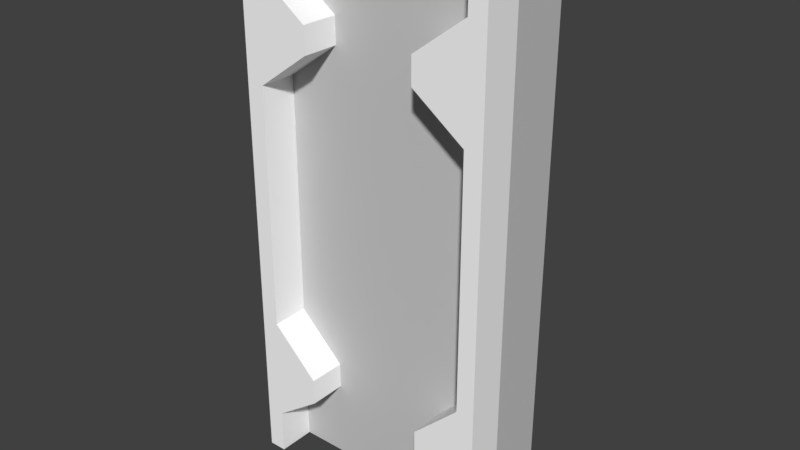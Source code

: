 # Source: VentilationClockElectricol_Middle_Module.blend  (saved by Blender 2.79.0; exported with 4.5.12 LTS)
import bpy
from mathutils import Matrix  # noqa: F401  (used for matrix-valued properties, if any)

bpy.ops.wm.read_factory_settings(use_empty=True)
scene = bpy.context.scene
scene.name = 'Scene'

# ---- collections
col_collection_1 = bpy.data.collections.new('Collection 1'); scene.collection.children.link(col_collection_1)

# ---- materials (node trees are filled in below, after node groups)
mat_material_001 = bpy.data.materials.new('Material.001')
mat_material_001.alpha_threshold = 0.0
mat_material_001.use_transparent_shadow = False
mat_material_001.diffuse_color = (0.5926, 0.5926, 0.5926, 1.0)
mat_material_001.roughness = 0.5
mat_material_000 = bpy.data.materials.new('Material.000')
mat_material_000.alpha_threshold = 0.0
mat_material_000.use_transparent_shadow = False
mat_material_000.diffuse_color = (1.0, 1.0, 1.0, 1.0)
mat_material_000.roughness = 0.5

# ---- material node trees

# ---- world
world_world = bpy.data.worlds.new('World'); scene.world = world_world
world_world.color = (0.05088, 0.05088, 0.05088)
world_world.use_sun_shadow = False
world_world.sun_shadow_jitter_overblur = 0.0
world_world.cycles.sampling_method = 'MANUAL'

# ---- meshes
me_plane = bpy.data.meshes.new('Plane')
me_plane.from_pydata([(0.8891, -0.4292, 0.5794), (-0.9708, -0.4292, 0.5794), (0.8891, -0.4292, -3.178e-07), (-0.9708, -0.4292, -3.178e-07), (0.8891, 0.156, -4.647e-07), (-0.9708, 0.156, -4.647e-07), (0.8891, 0.156, 0.5794), (-0.9708, 0.156, 0.5794)], [], [(5, 7, 6, 4), (3, 5, 4, 2), (0, 6, 7, 1), (1, 7, 5, 3), (1, 3, 2, 0), (2, 4, 6, 0)])
_uv = me_plane.uv_layers.new(name='UVMap')
_uv.uv.foreach_set('vector', [0.7513, 0.0, 1.0, 2.438e-08, 1.0, 0.7607, 0.7513, 0.7607, 0.2513, 0.7607, 1.407e-07, 0.7607, 0.0, 2.438e-08, 0.2513, 0.0, 0.5025, 0.7607, 0.2513, 0.7607, 0.2513, 0.0, 0.5025, 2.438e-08, 0.2487, 1.0, 0.2487, 0.7607, 0.4975, 0.7607, 0.4975, 1.0, 0.7513, 0.7607, 0.5025, 0.7607, 0.5025, 4.875e-08, 0.7513, 0.0, 1.138e-08, 1.0, 0.0, 0.7607, 0.2487, 0.7607, 0.2487, 1.0])
me_plane.materials.append(mat_material_001)
me_plane.use_remesh_preserve_volume = False
me_plane.use_remesh_preserve_attributes = False
me_plane.use_mirror_vertex_groups = False
me_plane.update()
me_cube_001 = bpy.data.meshes.new('Cube.001')
me_cube_001.from_pydata([(0.862, -3.0, 4.479), (0.862, -3.0, 7.596), (0.862, -0.9995, 4.479), (0.862, -0.9995, 7.596), (1.002, -3.0, 4.479), (1.002, -3.0, 7.596), (1.002, -0.9995, 4.479), (1.002, -0.9995, 7.596), (-0.9995, -3.0, 4.479), (-0.9995, -0.9995, 4.479), (-0.8595, -3.0, 4.479), (-0.8595, -0.9995, 4.479), (0.862, -3.0, 8.407), (0.862, -0.9995, 8.407), (1.002, -0.9995, 8.407), (1.002, -3.0, 8.407), (0.862, -3.0, 8.794), (0.862, -0.9995, 8.794), (1.002, -0.9995, 8.794), (1.002, -3.0, 8.794), (-0.9995, -3.0, 8.794), (-0.9995, -0.9995, 8.794), (-0.8595, -0.9995, 8.794), (-0.8595, -3.0, 8.794), (-0.8595, -3.0, 4.837), (-0.8595, -3.0, 5.675), (-0.8595, -3.0, 7.598), (-0.8595, -3.0, 8.41), (-0.9995, -3.0, 8.41), (-0.9995, -3.0, 7.598), (-0.9995, -3.0, 5.675), (-0.9995, -3.0, 4.837), (-0.9995, -0.9995, 4.837), (-0.9995, -0.9995, 5.675), (-0.9995, -0.9995, 7.598), (-0.9995, -0.9995, 8.41), (-0.8595, -0.9995, 8.41), (-0.8595, -0.9995, 7.598), (-0.8595, -0.9995, 5.675), (-0.8595, -0.9995, 4.837), (0.862, -3.0, 4.829), (0.862, -3.0, 5.672), (0.862, -0.9995, 5.672), (0.862, -0.9995, 4.829), (1.002, -0.9995, 5.672), (1.002, -0.9995, 4.829), (1.002, -3.0, 5.672), (1.002, -3.0, 4.829), (-0.4873, -3.0, 5.109), (-0.4873, -3.0, 5.316), (-0.4873, -0.9995, 5.316), (-0.4873, -0.9995, 5.109), (0.4985, -3.0, 5.126), (0.4985, -3.0, 5.325), (0.4985, -0.9995, 5.325), (0.4985, -0.9995, 5.126), (0.4542, -3.0, 7.895), (0.4542, -0.9995, 7.895), (0.4542, -3.0, 8.103), (0.4542, -0.9995, 8.103), (-0.4416, -3.0, 7.898), (-0.4416, -3.0, 8.106), (-0.4416, -0.9995, 8.106), (-0.4416, -0.9995, 7.898)], [], [(41, 1, 3, 42), (42, 3, 7, 44), (44, 7, 5, 46), (46, 5, 1, 41), (2, 6, 4, 0), (28, 20, 21, 35), (9, 11, 10, 8), (1, 5, 15, 12), (3, 1, 56, 57), (13, 17, 18, 14), (7, 3, 13, 14), (5, 7, 14, 15), (27, 23, 20, 28), (35, 21, 22, 36), (14, 18, 19, 15), (15, 19, 16, 12), (36, 22, 23, 27), (20, 23, 22, 21), (16, 19, 18, 17), (12, 16, 17, 13), (11, 39, 24, 10), (25, 24, 48, 49), (38, 37, 26, 25), (36, 27, 61, 62), (9, 32, 39, 11), (32, 33, 38, 39), (33, 34, 37, 38), (34, 35, 36, 37), (10, 24, 31, 8), (24, 25, 30, 31), (25, 26, 29, 30), (26, 27, 28, 29), (8, 31, 32, 9), (31, 30, 33, 32), (30, 29, 34, 33), (29, 28, 35, 34), (4, 47, 40, 0), (47, 46, 41, 40), (6, 45, 47, 4), (45, 44, 46, 47), (2, 43, 45, 6), (43, 42, 44, 45), (0, 40, 43, 2), (42, 43, 55, 54), (51, 50, 49, 48), (38, 25, 49, 50), (39, 38, 50, 51), (24, 39, 51, 48), (52, 53, 54, 55), (43, 40, 52, 55), (40, 41, 53, 52), (41, 42, 54, 53), (57, 56, 58, 59), (1, 12, 58, 56), (12, 13, 59, 58), (13, 3, 57, 59), (63, 62, 61, 60), (37, 36, 62, 63), (26, 37, 63, 60), (27, 26, 60, 61)])
_uv = me_cube_001.uv_layers.new(name='UVMap')
_uv.uv.foreach_set('vector', [0.7282, 0.3167, 0.4917, 0.3167, 0.4917, 5.663e-08, 0.7282, 0.0, 0.9828, 0.8111, 0.9828, 0.5064, 1.0, 0.5064, 1.0, 0.8111, 0.4917, 0.1889, 0.4917, 0.4936, 0.2459, 0.4936, 0.2459, 0.1889, 0.8653, 0.8111, 0.8653, 0.5064, 0.8825, 0.5064, 0.8825, 0.8111, 0.4078, 0.6833, 0.425, 0.6833, 0.425, 1.0, 0.4078, 1.0, 0.0, 0.06071, 0.0, 0.0, 0.2459, 0.0, 0.2459, 0.06071, 0.4423, 0.6833, 0.4595, 0.6833, 0.4595, 1.0, 0.4423, 1.0, 0.8825, 0.5064, 0.8653, 0.5064, 0.8653, 0.378, 0.8825, 0.378, 0.6947, 0.6334, 0.6947, 0.9501, 0.6446, 0.9501, 0.6446, 0.6334, 0.9828, 0.378, 0.9828, 0.3167, 1.0, 0.3167, 1.0, 0.378, 1.0, 0.5064, 0.9828, 0.5064, 0.9828, 0.378, 1.0, 0.378, 0.2459, 0.4936, 0.4917, 0.4936, 0.4917, 0.622, 0.2459, 0.622, 0.7795, 0.3774, 0.7795, 0.3167, 0.7967, 0.3167, 0.7967, 0.3774, 0.7967, 0.3774, 0.7967, 0.3167, 0.814, 0.3167, 0.814, 0.3774, 0.4917, 0.622, 0.4917, 0.6833, 0.2459, 0.6833, 0.2459, 0.622, 0.8653, 0.378, 0.8653, 0.3167, 0.8825, 0.3167, 0.8825, 0.378, 0.04713, 1.0, 0.0, 1.0, 0.0, 0.6833, 0.04713, 0.6833, 0.425, 0.6833, 0.4423, 0.6833, 0.4423, 1.0, 0.425, 1.0, 0.4078, 1.0, 0.3906, 1.0, 0.3906, 0.6833, 0.4078, 0.6833, 0.7758, 0.3167, 0.7282, 0.3167, 0.7282, 0.0, 0.7758, 0.0, 0.272, 1.0, 0.228, 1.0, 0.228, 0.6833, 0.272, 0.6833, 0.7795, 0.8106, 0.7795, 0.9434, 0.7338, 0.9002, 0.7338, 0.8674, 0.7282, 0.6334, 0.4917, 0.6334, 0.4917, 0.3167, 0.7282, 0.3167, 0.5431, 0.6334, 0.5431, 0.9501, 0.4917, 0.9501, 0.4917, 0.6334, 0.7967, 1.0, 0.7967, 0.9434, 0.814, 0.9434, 0.814, 1.0, 0.7967, 0.9434, 0.7967, 0.8106, 0.814, 0.8106, 0.814, 0.9434, 0.7967, 0.8106, 0.7967, 0.506, 0.814, 0.506, 0.814, 0.8106, 0.7967, 0.506, 0.7967, 0.3774, 0.814, 0.3774, 0.814, 0.506, 0.7795, 1.0, 0.7795, 0.9434, 0.7967, 0.9434, 0.7967, 1.0, 0.7795, 0.9434, 0.7795, 0.8106, 0.7967, 0.8106, 0.7967, 0.9434, 0.7795, 0.8106, 0.7795, 0.506, 0.7967, 0.506, 0.7967, 0.8106, 0.7795, 0.506, 0.7795, 0.3774, 0.7967, 0.3774, 0.7967, 0.506, 8.793e-08, 0.6833, 5.862e-08, 0.6266, 0.2459, 0.6266, 0.2459, 0.6833, 5.862e-08, 0.6266, 5.862e-08, 0.4938, 0.2459, 0.4938, 0.2459, 0.6266, 5.862e-08, 0.4938, 2.931e-08, 0.1893, 0.2459, 0.1893, 0.2459, 0.4938, 2.931e-08, 0.1893, 0.0, 0.06071, 0.2459, 0.06071, 0.2459, 0.1893, 0.8653, 1.0, 0.8653, 0.9446, 0.8825, 0.9446, 0.8825, 1.0, 0.8653, 0.9446, 0.8653, 0.8111, 0.8825, 0.8111, 0.8825, 0.9446, 0.4917, 7.551e-08, 0.4917, 0.05542, 0.2459, 0.05542, 0.2459, 0.0, 0.4917, 0.05542, 0.4917, 0.1889, 0.2459, 0.1889, 0.2459, 0.05542, 0.9828, 1.0, 0.9828, 0.9446, 1.0, 0.9446, 1.0, 1.0, 0.9828, 0.9446, 0.9828, 0.8111, 1.0, 0.8111, 1.0, 0.9446, 0.315, 1.0, 0.272, 1.0, 0.272, 0.6833, 0.315, 0.6833, 0.9828, 0.8111, 0.9828, 0.9446, 0.9381, 0.8976, 0.9381, 0.866, 0.3661, 1.0, 0.3406, 1.0, 0.3406, 0.6833, 0.3661, 0.6833, 0.09288, 0.6833, 0.09288, 1.0, 0.04713, 1.0, 0.04713, 0.6833, 0.814, 0.9434, 0.814, 0.8106, 0.8597, 0.8674, 0.8597, 0.9002, 0.09288, 1.0, 0.09288, 0.6833, 0.1386, 0.6833, 0.1386, 1.0, 0.3906, 1.0, 0.3661, 1.0, 0.3661, 0.6833, 0.3906, 0.6833, 0.1833, 0.6833, 0.1833, 1.0, 0.1386, 1.0, 0.1386, 0.6833, 0.8825, 0.9446, 0.8825, 0.8111, 0.9272, 0.866, 0.9272, 0.8976, 0.1833, 1.0, 0.1833, 0.6833, 0.228, 0.6833, 0.228, 1.0, 0.3406, 0.6833, 0.3406, 1.0, 0.315, 1.0, 0.315, 0.6833, 0.8825, 0.5064, 0.8825, 0.378, 0.9327, 0.4261, 0.9327, 0.4591, 0.6446, 0.6334, 0.6446, 0.9501, 0.5945, 0.9501, 0.5945, 0.6334, 0.9828, 0.378, 0.9828, 0.5064, 0.9327, 0.4591, 0.9327, 0.4261, 0.7204, 0.9501, 0.6947, 0.9501, 0.6947, 0.6334, 0.7204, 0.6334, 0.814, 0.506, 0.814, 0.3774, 0.8653, 0.4256, 0.8653, 0.4586, 0.5431, 0.9501, 0.5431, 0.6334, 0.5945, 0.6334, 0.5945, 0.9501, 0.7795, 0.3774, 0.7795, 0.506, 0.7282, 0.4586, 0.7282, 0.4256])
me_cube_001.materials.append(mat_material_000)
me_cube_001.use_remesh_preserve_volume = False
me_cube_001.use_remesh_preserve_attributes = False
me_cube_001.use_mirror_vertex_groups = False
me_cube_001.update()

# ---- objects
ob_climbwall = bpy.data.objects.new('ClimbWall', me_plane)
ob_wall = bpy.data.objects.new('wall', me_cube_001)

# ---- transforms, parenting, visibility, modifiers, constraints
ob_climbwall.location = (0.0429, -0.1536, 6.63)
ob_climbwall.rotation_euler = (-1.571, -0.0, 0.0)
ob_climbwall.scale = (1.0, 7.373, 1.0)
ob_climbwall.lineart.crease_threshold = 0.0
ob_wall.location = (0.0, 0.0, 1.0)
ob_wall.scale = (1.0, 0.15, 1.0)
ob_wall.lineart.crease_threshold = 0.0

# ---- collection membership
col_collection_1.objects.link(ob_climbwall)
col_collection_1.objects.link(ob_wall)

# ---- scene / render settings (as saved in the file)
scene.frame_start = 1; scene.frame_end = 250; scene.frame_set(0)
scene.render.engine = 'BLENDER_EEVEE_NEXT'
scene.render.resolution_percentage = 50
scene.render.dither_intensity = 0.0
scene.cycles.use_denoising = False
scene.cycles.samples = 128
scene.cycles.sampling_pattern = 'TABULATED_SOBOL'
scene.cycles.use_adaptive_sampling = False
scene.cycles.use_light_tree = False
scene.cycles.blur_glossy = 0.0
scene.cycles.sample_clamp_indirect = 0.0
scene.view_settings.view_transform = 'Standard'
bpy.context.view_layer.update()

# ---- added for rendering (the .blend has no active camera and no usable light): camera, sun
cam_auto = bpy.data.cameras.new('AutoCamera')
cam_auto.lens = 50.0
cam_auto.sensor_width = 36.0
cam_auto.clip_end = 1000.0
ob_auto_camera = bpy.data.objects.new('AutoCamera', cam_auto)
scene.collection.objects.link(ob_auto_camera)
ob_auto_camera.location = (4.4761, -5.38188, 11.2164)
ob_auto_camera.rotation_euler = (1.09748, -7.21219e-08, 0.694738)
scene.camera = ob_auto_camera
light_auto_sun = bpy.data.lights.new('AutoSun', 'SUN')
light_auto_sun.energy = 3.0
light_auto_sun.angle = 0.0523599
ob_auto_sun = bpy.data.objects.new('AutoSun', light_auto_sun)
scene.collection.objects.link(ob_auto_sun)
ob_auto_sun.rotation_euler = (0.872665, 0.174533, 0.523599)
bpy.context.view_layer.update()
